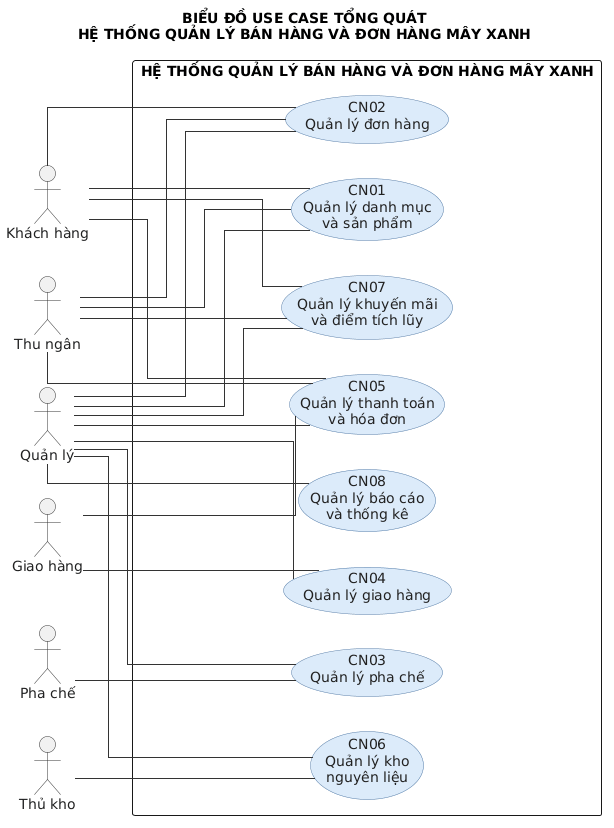

The diagram above was rendered by PlantUML. Its source (embedded in the PNG):
@startuml
title BIỂU ĐỒ USE CASE TỔNG QUÁT\nHỆ THỐNG QUẢN LÝ BÁN HÀNG VÀ ĐƠN HÀNG MÂY XANH

left to right direction

skinparam backgroundColor white
skinparam shadowing false
skinparam packageStyle rectangle
skinparam linetype ortho
skinparam ArrowColor #333333
skinparam ArrowThickness 1
skinparam actor {
    BorderColor #333333
    FontColor #222222
}
skinparam usecase {
    BackgroundColor #DCEBFA
    BorderColor #527BA8
    FontColor #222222
}

'========================
' TÁC NHÂN BÊN NGOÀI
'========================

actor "Khách hàng" as KH
actor "Thu ngân" as TN
actor "Pha chế" as PC
actor "Giao hàng" as GH
actor "Thủ kho" as TK
actor "Quản lý" as QL

'========================
' KHUNG HỆ THỐNG
'========================

rectangle "HỆ THỐNG QUẢN LÝ BÁN HÀNG VÀ ĐƠN HÀNG MÂY XANH" {

    usecase "CN01\nQuản lý danh mục\nvà sản phẩm" as CN01

    usecase "CN02\nQuản lý đơn hàng" as CN02

    usecase "CN03\nQuản lý pha chế" as CN03

    usecase "CN04\nQuản lý giao hàng" as CN04

    usecase "CN05\nQuản lý thanh toán\nvà hóa đơn" as CN05

    usecase "CN06\nQuản lý kho\nnguyên liệu" as CN06

    usecase "CN07\nQuản lý khuyến mãi\nvà điểm tích lũy" as CN07

    usecase "CN08\nQuản lý báo cáo\nvà thống kê" as CN08
}

'========================
' ASSOCIATION - KHÁCH HÀNG
'========================

KH -- CN01
KH -- CN02
KH -- CN05
KH -- CN07

'========================
' ASSOCIATION - THU NGÂN
'========================

TN -- CN01
TN -- CN02
TN -- CN05
TN -- CN07

'========================
' ASSOCIATION - PHA CHẾ
'========================

PC -- CN03

'========================
' ASSOCIATION - GIAO HÀNG
'========================

GH -- CN04
GH -- CN05

'========================
' ASSOCIATION - THỦ KHO
'========================

TK -- CN06

'========================
' ASSOCIATION - QUẢN LÝ
'========================

QL -- CN01
QL -- CN02
QL -- CN03
QL -- CN04
QL -- CN05
QL -- CN06
QL -- CN07
QL -- CN08
@enduml